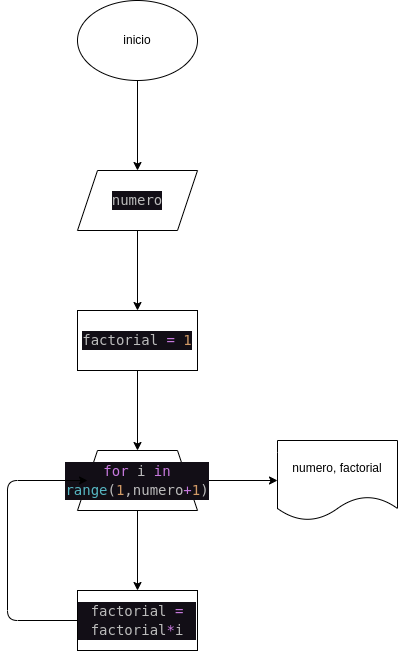

The diagram above was exported from draw.io. Its source (the exported page's mxGraphModel, read from the mxfile embedded in the PNG):
<mxGraphModel dx="307" dy="433" grid="1" gridSize="10" guides="1" tooltips="1" connect="1" arrows="1" fold="1" page="1" pageScale="1" pageWidth="850" pageHeight="1100" math="0" shadow="0">
  <root>
    <mxCell id="0" />
    <mxCell id="1" parent="0" />
    <mxCell id="4" value="" style="edgeStyle=none;html=1;" edge="1" parent="1" source="2" target="3">
      <mxGeometry relative="1" as="geometry" />
    </mxCell>
    <mxCell id="2" value="inicio" style="ellipse;whiteSpace=wrap;html=1;" vertex="1" parent="1">
      <mxGeometry x="360" y="190" width="120" height="80" as="geometry" />
    </mxCell>
    <mxCell id="6" value="" style="edgeStyle=none;html=1;" edge="1" parent="1" source="3" target="5">
      <mxGeometry relative="1" as="geometry" />
    </mxCell>
    <mxCell id="3" value="&lt;div style=&quot;color: rgb(187, 187, 187); background-color: rgb(18, 14, 22); font-family: &amp;quot;Droid Sans Mono&amp;quot;, &amp;quot;monospace&amp;quot;, monospace; font-size: 14px; line-height: 19px;&quot;&gt;numero&lt;/div&gt;" style="shape=parallelogram;perimeter=parallelogramPerimeter;whiteSpace=wrap;html=1;fixedSize=1;" vertex="1" parent="1">
      <mxGeometry x="360" y="360" width="120" height="60" as="geometry" />
    </mxCell>
    <mxCell id="8" value="" style="edgeStyle=none;html=1;" edge="1" parent="1" source="5" target="7">
      <mxGeometry relative="1" as="geometry" />
    </mxCell>
    <mxCell id="5" value="&lt;div style=&quot;color: rgb(187, 187, 187); background-color: rgb(18, 14, 22); font-family: &amp;quot;Droid Sans Mono&amp;quot;, &amp;quot;monospace&amp;quot;, monospace; font-size: 14px; line-height: 19px;&quot;&gt;factorial &lt;span style=&quot;color: #c678dd;&quot;&gt;=&lt;/span&gt; &lt;span style=&quot;color: #d19a66;&quot;&gt;1&lt;/span&gt;&lt;/div&gt;" style="whiteSpace=wrap;html=1;" vertex="1" parent="1">
      <mxGeometry x="360" y="500" width="120" height="60" as="geometry" />
    </mxCell>
    <mxCell id="10" value="" style="edgeStyle=none;html=1;" edge="1" parent="1" source="7" target="9">
      <mxGeometry relative="1" as="geometry" />
    </mxCell>
    <mxCell id="13" value="" style="edgeStyle=none;html=1;" edge="1" parent="1" source="7" target="12">
      <mxGeometry relative="1" as="geometry" />
    </mxCell>
    <mxCell id="7" value="&lt;div style=&quot;color: rgb(187, 187, 187); background-color: rgb(18, 14, 22); font-family: &amp;quot;Droid Sans Mono&amp;quot;, &amp;quot;monospace&amp;quot;, monospace; font-weight: normal; font-size: 14px; line-height: 19px;&quot;&gt;&lt;div&gt;&lt;span style=&quot;color: #c678dd;&quot;&gt;for&lt;/span&gt;&lt;span style=&quot;color: #bbbbbb;&quot;&gt; i &lt;/span&gt;&lt;span style=&quot;color: #c678dd;&quot;&gt;in&lt;/span&gt;&lt;span style=&quot;color: #bbbbbb;&quot;&gt; &lt;/span&gt;&lt;span style=&quot;color: #56b6c2;&quot;&gt;range&lt;/span&gt;&lt;span style=&quot;color: #bbbbbb;&quot;&gt;(&lt;/span&gt;&lt;span style=&quot;color: #d19a66;&quot;&gt;1&lt;/span&gt;&lt;span style=&quot;color: #bbbbbb;&quot;&gt;,numero&lt;/span&gt;&lt;span style=&quot;color: #c678dd;&quot;&gt;+&lt;/span&gt;&lt;span style=&quot;color: #d19a66;&quot;&gt;1&lt;/span&gt;&lt;span style=&quot;color: #bbbbbb;&quot;&gt;)&lt;/span&gt;&lt;/div&gt;&lt;/div&gt;" style="shape=trapezoid;perimeter=trapezoidPerimeter;whiteSpace=wrap;html=1;fixedSize=1;" vertex="1" parent="1">
      <mxGeometry x="360" y="640" width="120" height="60" as="geometry" />
    </mxCell>
    <mxCell id="11" style="edgeStyle=none;html=1;entryX=0;entryY=0.5;entryDx=0;entryDy=0;" edge="1" parent="1" source="9" target="7">
      <mxGeometry relative="1" as="geometry">
        <mxPoint x="380" y="600" as="targetPoint" />
        <Array as="points">
          <mxPoint x="290" y="810" />
          <mxPoint x="290" y="670" />
        </Array>
      </mxGeometry>
    </mxCell>
    <mxCell id="9" value="&lt;div style=&quot;color: rgb(187, 187, 187); background-color: rgb(18, 14, 22); font-family: &amp;quot;Droid Sans Mono&amp;quot;, &amp;quot;monospace&amp;quot;, monospace; font-size: 14px; line-height: 19px;&quot;&gt;factorial &lt;span style=&quot;color: #c678dd;&quot;&gt;=&lt;/span&gt; factorial&lt;span style=&quot;color: #c678dd;&quot;&gt;*&lt;/span&gt;i&lt;/div&gt;" style="whiteSpace=wrap;html=1;" vertex="1" parent="1">
      <mxGeometry x="360" y="780" width="120" height="60" as="geometry" />
    </mxCell>
    <mxCell id="12" value="numero, factorial" style="shape=document;whiteSpace=wrap;html=1;boundedLbl=1;" vertex="1" parent="1">
      <mxGeometry x="560" y="630" width="120" height="80" as="geometry" />
    </mxCell>
  </root>
</mxGraphModel>